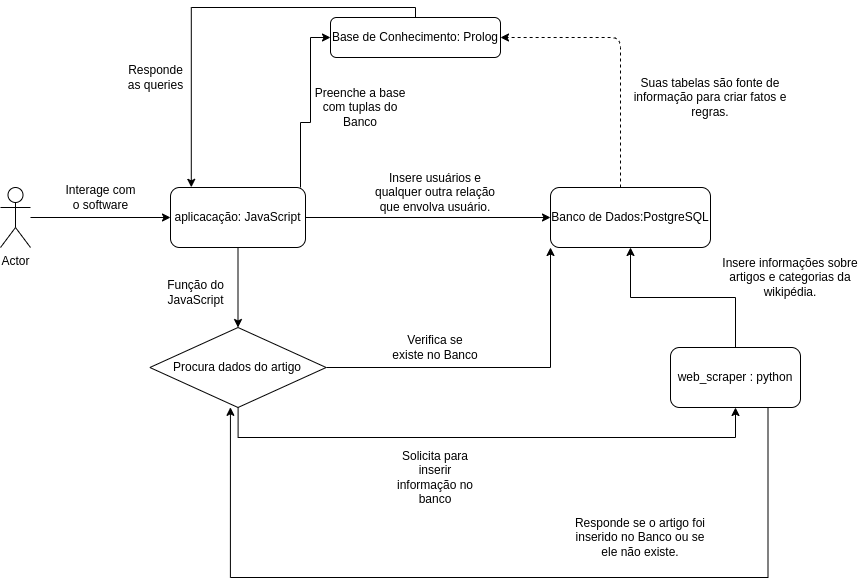

The diagram above was exported from draw.io. Its source (the exported page's mxGraphModel, read from the mxfile embedded in the PNG):
<mxGraphModel dx="2261" dy="763" grid="1" gridSize="10" guides="1" tooltips="1" connect="1" arrows="1" fold="1" page="1" pageScale="1" pageWidth="827" pageHeight="1169" math="0" shadow="0">
  <root>
    <mxCell id="0" />
    <mxCell id="1" parent="0" />
    <mxCell id="FCxTZ4lFD9HR0QdAbPPC-5" style="edgeStyle=orthogonalEdgeStyle;rounded=0;orthogonalLoop=1;jettySize=auto;html=1;" parent="1" source="FCxTZ4lFD9HR0QdAbPPC-1" target="FCxTZ4lFD9HR0QdAbPPC-3" edge="1">
      <mxGeometry relative="1" as="geometry" />
    </mxCell>
    <mxCell id="FCxTZ4lFD9HR0QdAbPPC-24" style="edgeStyle=orthogonalEdgeStyle;rounded=0;orthogonalLoop=1;jettySize=auto;html=1;exitX=0.75;exitY=1;exitDx=0;exitDy=0;entryX=0.457;entryY=0.998;entryDx=0;entryDy=0;entryPerimeter=0;strokeColor=default;" parent="1" source="FCxTZ4lFD9HR0QdAbPPC-1" target="FCxTZ4lFD9HR0QdAbPPC-11" edge="1">
      <mxGeometry relative="1" as="geometry">
        <Array as="points">
          <mxPoint x="658" y="640" />
          <mxPoint x="120" y="640" />
        </Array>
      </mxGeometry>
    </mxCell>
    <mxCell id="FCxTZ4lFD9HR0QdAbPPC-1" value="web_scraper : python" style="rounded=1;whiteSpace=wrap;html=1;" parent="1" vertex="1">
      <mxGeometry x="560" y="410" width="130" height="60" as="geometry" />
    </mxCell>
    <mxCell id="FCxTZ4lFD9HR0QdAbPPC-7" style="edgeStyle=orthogonalEdgeStyle;rounded=0;orthogonalLoop=1;jettySize=auto;html=1;entryX=0;entryY=0.5;entryDx=0;entryDy=0;" parent="1" source="FCxTZ4lFD9HR0QdAbPPC-2" target="FCxTZ4lFD9HR0QdAbPPC-3" edge="1">
      <mxGeometry relative="1" as="geometry" />
    </mxCell>
    <mxCell id="FCxTZ4lFD9HR0QdAbPPC-12" style="edgeStyle=orthogonalEdgeStyle;rounded=0;orthogonalLoop=1;jettySize=auto;html=1;exitX=0.5;exitY=1;exitDx=0;exitDy=0;entryX=0.5;entryY=0;entryDx=0;entryDy=0;" parent="1" source="FCxTZ4lFD9HR0QdAbPPC-2" target="FCxTZ4lFD9HR0QdAbPPC-11" edge="1">
      <mxGeometry relative="1" as="geometry" />
    </mxCell>
    <mxCell id="FCxTZ4lFD9HR0QdAbPPC-20" style="edgeStyle=orthogonalEdgeStyle;rounded=0;orthogonalLoop=1;jettySize=auto;html=1;entryX=0;entryY=0.5;entryDx=0;entryDy=0;strokeColor=default;" parent="1" source="FCxTZ4lFD9HR0QdAbPPC-2" target="FCxTZ4lFD9HR0QdAbPPC-4" edge="1">
      <mxGeometry relative="1" as="geometry">
        <Array as="points">
          <mxPoint x="190" y="185" />
          <mxPoint x="200" y="185" />
          <mxPoint x="200" y="100" />
        </Array>
      </mxGeometry>
    </mxCell>
    <mxCell id="FCxTZ4lFD9HR0QdAbPPC-2" value="aplicacação: JavaScript" style="rounded=1;whiteSpace=wrap;html=1;" parent="1" vertex="1">
      <mxGeometry x="60" y="250" width="135" height="60" as="geometry" />
    </mxCell>
    <mxCell id="FCxTZ4lFD9HR0QdAbPPC-18" style="edgeStyle=orthogonalEdgeStyle;rounded=1;orthogonalLoop=1;jettySize=auto;html=1;entryX=1;entryY=0.5;entryDx=0;entryDy=0;strokeColor=default;dashed=1;" parent="1" source="FCxTZ4lFD9HR0QdAbPPC-3" target="FCxTZ4lFD9HR0QdAbPPC-4" edge="1">
      <mxGeometry x="0.087" y="-75" relative="1" as="geometry">
        <Array as="points">
          <mxPoint x="510" y="100" />
        </Array>
        <mxPoint as="offset" />
      </mxGeometry>
    </mxCell>
    <mxCell id="FCxTZ4lFD9HR0QdAbPPC-3" value="Banco de Dados:PostgreSQL" style="rounded=1;whiteSpace=wrap;html=1;" parent="1" vertex="1">
      <mxGeometry x="440" y="250" width="160" height="60" as="geometry" />
    </mxCell>
    <mxCell id="FCxTZ4lFD9HR0QdAbPPC-22" style="edgeStyle=orthogonalEdgeStyle;rounded=0;orthogonalLoop=1;jettySize=auto;html=1;entryX=0.154;entryY=-0.003;entryDx=0;entryDy=0;entryPerimeter=0;strokeColor=default;" parent="1" source="FCxTZ4lFD9HR0QdAbPPC-4" target="FCxTZ4lFD9HR0QdAbPPC-2" edge="1">
      <mxGeometry relative="1" as="geometry">
        <Array as="points">
          <mxPoint x="305" y="70" />
          <mxPoint x="81" y="70" />
        </Array>
      </mxGeometry>
    </mxCell>
    <mxCell id="FCxTZ4lFD9HR0QdAbPPC-4" value="Base de Conhecimento: Prolog" style="rounded=1;whiteSpace=wrap;html=1;" parent="1" vertex="1">
      <mxGeometry x="220" y="80" width="170" height="40" as="geometry" />
    </mxCell>
    <mxCell id="FCxTZ4lFD9HR0QdAbPPC-6" value="Insere informações sobre artigos e categorias da wikipédia." style="text;html=1;strokeColor=none;fillColor=none;align=center;verticalAlign=middle;whiteSpace=wrap;rounded=0;" parent="1" vertex="1">
      <mxGeometry x="610" y="310" width="140" height="60" as="geometry" />
    </mxCell>
    <mxCell id="FCxTZ4lFD9HR0QdAbPPC-8" value="Insere usuários e qualquer outra relação que envolva usuário." style="text;html=1;strokeColor=none;fillColor=none;align=center;verticalAlign=middle;whiteSpace=wrap;rounded=0;" parent="1" vertex="1">
      <mxGeometry x="260" y="230" width="130" height="50" as="geometry" />
    </mxCell>
    <mxCell id="FCxTZ4lFD9HR0QdAbPPC-14" style="edgeStyle=orthogonalEdgeStyle;rounded=0;orthogonalLoop=1;jettySize=auto;html=1;entryX=0;entryY=1;entryDx=0;entryDy=0;" parent="1" source="FCxTZ4lFD9HR0QdAbPPC-11" target="FCxTZ4lFD9HR0QdAbPPC-3" edge="1">
      <mxGeometry relative="1" as="geometry" />
    </mxCell>
    <mxCell id="FCxTZ4lFD9HR0QdAbPPC-16" style="edgeStyle=orthogonalEdgeStyle;rounded=0;orthogonalLoop=1;jettySize=auto;html=1;entryX=0.5;entryY=1;entryDx=0;entryDy=0;" parent="1" source="FCxTZ4lFD9HR0QdAbPPC-11" target="FCxTZ4lFD9HR0QdAbPPC-1" edge="1">
      <mxGeometry relative="1" as="geometry">
        <Array as="points">
          <mxPoint x="128" y="500" />
          <mxPoint x="625" y="500" />
        </Array>
      </mxGeometry>
    </mxCell>
    <mxCell id="FCxTZ4lFD9HR0QdAbPPC-11" value="Procura dados do artigo" style="rhombus;whiteSpace=wrap;html=1;" parent="1" vertex="1">
      <mxGeometry x="39.379999999999995" y="390" width="176.25" height="80" as="geometry" />
    </mxCell>
    <mxCell id="FCxTZ4lFD9HR0QdAbPPC-13" value="Função do JavaScript" style="text;html=1;strokeColor=none;fillColor=none;align=center;verticalAlign=middle;whiteSpace=wrap;rounded=0;" parent="1" vertex="1">
      <mxGeometry x="50" y="340" width="71.25" height="30" as="geometry" />
    </mxCell>
    <mxCell id="FCxTZ4lFD9HR0QdAbPPC-15" value="Verifica se existe no Banco" style="text;html=1;strokeColor=none;fillColor=none;align=center;verticalAlign=middle;whiteSpace=wrap;rounded=0;" parent="1" vertex="1">
      <mxGeometry x="280" y="390" width="90" height="40" as="geometry" />
    </mxCell>
    <mxCell id="FCxTZ4lFD9HR0QdAbPPC-17" value="Solicita para inserir informação no banco" style="text;html=1;strokeColor=none;fillColor=none;align=center;verticalAlign=middle;whiteSpace=wrap;rounded=0;" parent="1" vertex="1">
      <mxGeometry x="280" y="520" width="90" height="40" as="geometry" />
    </mxCell>
    <mxCell id="FCxTZ4lFD9HR0QdAbPPC-19" value="Suas tabelas são fonte de informação para criar fatos e regras." style="text;html=1;strokeColor=none;fillColor=none;align=center;verticalAlign=middle;whiteSpace=wrap;rounded=0;" parent="1" vertex="1">
      <mxGeometry x="510" y="130" width="180" height="60" as="geometry" />
    </mxCell>
    <mxCell id="FCxTZ4lFD9HR0QdAbPPC-21" value="Preenche a base com tuplas do Banco" style="text;html=1;strokeColor=none;fillColor=none;align=center;verticalAlign=middle;whiteSpace=wrap;rounded=0;" parent="1" vertex="1">
      <mxGeometry x="200" y="140" width="100" height="60" as="geometry" />
    </mxCell>
    <mxCell id="FCxTZ4lFD9HR0QdAbPPC-23" value="Responde as queries" style="text;html=1;strokeColor=none;fillColor=none;align=center;verticalAlign=middle;whiteSpace=wrap;rounded=0;" parent="1" vertex="1">
      <mxGeometry x="10.000000000000004" y="120" width="70.62" height="40" as="geometry" />
    </mxCell>
    <mxCell id="FCxTZ4lFD9HR0QdAbPPC-25" value="Responde se o artigo foi inserido no Banco ou se ele não existe." style="text;html=1;strokeColor=none;fillColor=none;align=center;verticalAlign=middle;whiteSpace=wrap;rounded=0;" parent="1" vertex="1">
      <mxGeometry x="460" y="580" width="140" height="40" as="geometry" />
    </mxCell>
    <mxCell id="D1wCQdj0jWrlnhFBbHhL-2" style="edgeStyle=orthogonalEdgeStyle;rounded=0;orthogonalLoop=1;jettySize=auto;html=1;entryX=0;entryY=0.5;entryDx=0;entryDy=0;" parent="1" source="D1wCQdj0jWrlnhFBbHhL-1" target="FCxTZ4lFD9HR0QdAbPPC-2" edge="1">
      <mxGeometry relative="1" as="geometry" />
    </mxCell>
    <mxCell id="D1wCQdj0jWrlnhFBbHhL-1" value="Actor" style="shape=umlActor;verticalLabelPosition=bottom;verticalAlign=top;html=1;outlineConnect=0;" parent="1" vertex="1">
      <mxGeometry x="-110" y="250" width="30" height="60" as="geometry" />
    </mxCell>
    <mxCell id="D1wCQdj0jWrlnhFBbHhL-4" value="Interage com o software" style="text;html=1;strokeColor=none;fillColor=none;align=center;verticalAlign=middle;whiteSpace=wrap;rounded=0;" parent="1" vertex="1">
      <mxGeometry x="-50" y="240" width="80.62" height="40" as="geometry" />
    </mxCell>
  </root>
</mxGraphModel>